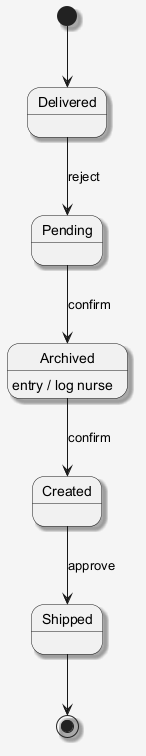

The diagram above was rendered by PlantUML. Its source (embedded in the PNG):
@startuml
skinparam shadowing false
skinparam backgroundColor #F5F5F5
skinparam shadowing true
[*] --> Delivered
Delivered --> Pending : reject
Pending --> Archived : confirm
Archived --> Created : confirm
Archived : entry / log nurse
Created --> Shipped : approve
Shipped --> [*]
@enduml